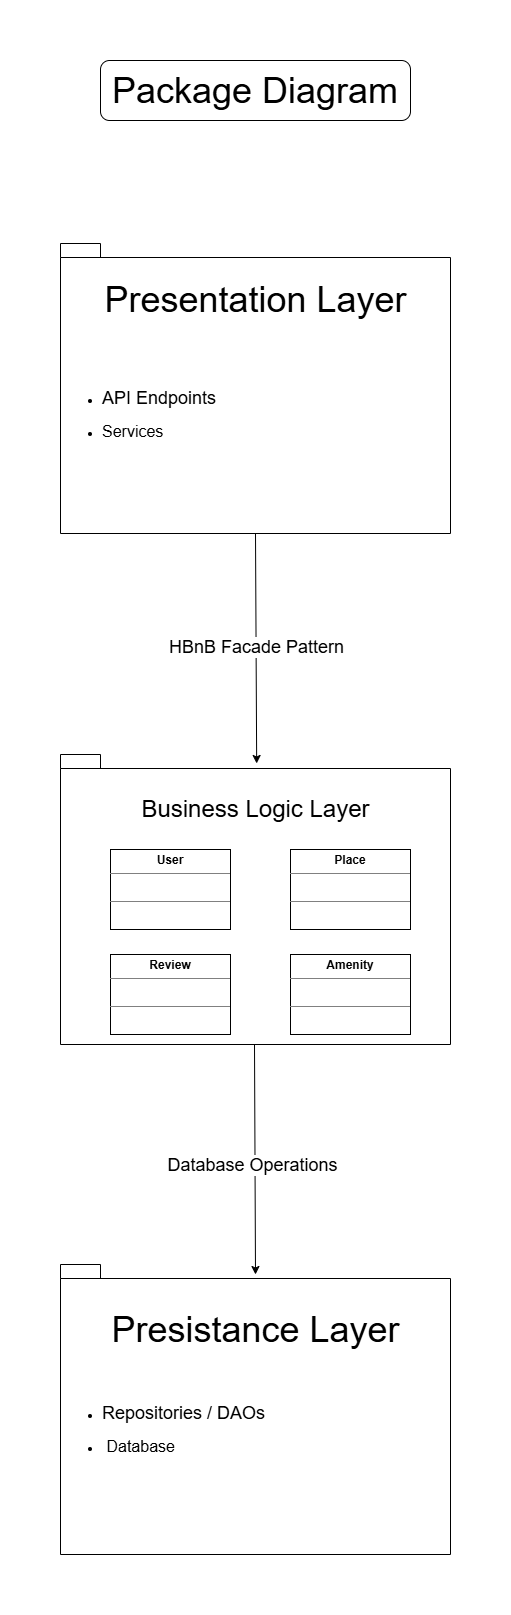

The diagram above was exported from draw.io. Its source (the exported page's mxGraphModel, read from the mxfile embedded in the PNG):
<mxGraphModel dx="4011" dy="1803" grid="1" gridSize="10" guides="1" tooltips="1" connect="1" arrows="1" fold="1" page="1" pageScale="1" pageWidth="827" pageHeight="1169" math="0" shadow="0">
  <root>
    <mxCell id="0" />
    <mxCell id="1" parent="0" />
    <mxCell id="DOUsLBnpec3coF6pmbFR-1" parent="1" style="shape=folder;fontStyle=1;spacingTop=10;tabWidth=40;tabHeight=14;tabPosition=left;html=1;whiteSpace=wrap;align=left;" value="" vertex="1">
      <mxGeometry height="290" width="390" x="260" y="443" as="geometry" />
    </mxCell>
    <mxCell id="DOUsLBnpec3coF6pmbFR-2" parent="1" style="shape=folder;fontStyle=1;spacingTop=10;tabWidth=40;tabHeight=14;tabPosition=left;html=1;whiteSpace=wrap;" value="" vertex="1">
      <mxGeometry height="290" width="390" x="260" y="954" as="geometry" />
    </mxCell>
    <mxCell id="DOUsLBnpec3coF6pmbFR-3" parent="1" style="shape=folder;fontStyle=1;spacingTop=10;tabWidth=40;tabHeight=14;tabPosition=left;html=1;whiteSpace=wrap;" value="" vertex="1">
      <mxGeometry height="290" width="390" x="260" y="1464" as="geometry" />
    </mxCell>
    <mxCell id="DOUsLBnpec3coF6pmbFR-4" edge="1" parent="1" source="DOUsLBnpec3coF6pmbFR-1" style="endArrow=classic;html=1;rounded=0;exitX=0.5;exitY=1;exitDx=0;exitDy=0;exitPerimeter=0;entryX=0.503;entryY=0.031;entryDx=0;entryDy=0;entryPerimeter=0;" target="DOUsLBnpec3coF6pmbFR-2" value="&lt;font style=&quot;font-size: 18px;&quot;&gt;HBnB Facade Pattern&lt;/font&gt;">
      <mxGeometry height="50" relative="1" width="50" as="geometry">
        <mxPoint x="660" y="1124" as="sourcePoint" />
        <mxPoint x="710" y="1074" as="targetPoint" />
      </mxGeometry>
    </mxCell>
    <mxCell id="DOUsLBnpec3coF6pmbFR-5" edge="1" parent="1" style="endArrow=classic;html=1;rounded=0;exitX=0.5;exitY=1;exitDx=0;exitDy=0;exitPerimeter=0;entryX=0.503;entryY=0.031;entryDx=0;entryDy=0;entryPerimeter=0;" value="">
      <mxGeometry height="50" relative="1" width="50" as="geometry">
        <mxPoint x="454" y="1244" as="sourcePoint" />
        <mxPoint x="455" y="1474" as="targetPoint" />
      </mxGeometry>
    </mxCell>
    <mxCell id="DOUsLBnpec3coF6pmbFR-6" connectable="0" parent="DOUsLBnpec3coF6pmbFR-5" style="edgeLabel;html=1;align=center;verticalAlign=middle;resizable=0;points=[];" value="&lt;span style=&quot;font-size: 18px;&quot;&gt;Database Operations&lt;/span&gt;" vertex="1">
      <mxGeometry relative="1" x="0.038" y="-4" as="geometry">
        <mxPoint as="offset" />
      </mxGeometry>
    </mxCell>
    <mxCell id="DOUsLBnpec3coF6pmbFR-7" parent="1" style="text;html=1;whiteSpace=wrap;strokeColor=none;fillColor=none;align=center;verticalAlign=middle;rounded=0;" value="&lt;font style=&quot;font-size: 24px;&quot;&gt;Business Logic Layer&lt;/font&gt;" vertex="1">
      <mxGeometry height="30" width="245" x="332.5" y="994" as="geometry" />
    </mxCell>
    <mxCell id="DOUsLBnpec3coF6pmbFR-8" parent="1" style="text;html=1;whiteSpace=wrap;strokeColor=none;fillColor=none;align=center;verticalAlign=middle;rounded=0;" value="&lt;font style=&quot;font-size: 36px;&quot;&gt;Presentation Layer&lt;/font&gt;" vertex="1">
      <mxGeometry height="30" width="345" x="282.5" y="484" as="geometry" />
    </mxCell>
    <mxCell id="DOUsLBnpec3coF6pmbFR-9" parent="1" style="text;html=1;whiteSpace=wrap;strokeColor=none;fillColor=none;align=center;verticalAlign=middle;rounded=0;" value="&lt;font style=&quot;font-size: 36px;&quot;&gt;Presistance Layer&lt;/font&gt;" vertex="1">
      <mxGeometry height="30" width="345" x="282.5" y="1514" as="geometry" />
    </mxCell>
    <mxCell id="DOUsLBnpec3coF6pmbFR-10" parent="1" style="text;html=1;whiteSpace=wrap;strokeColor=none;fillColor=none;align=left;verticalAlign=middle;rounded=0;" value="&lt;ul&gt;&lt;li&gt;&lt;font style=&quot;font-size: 18px;&quot;&gt;Repositories / DAOs&lt;/font&gt;&lt;/li&gt;&lt;/ul&gt;&lt;ul&gt;&lt;li&gt;&lt;font size=&quot;3&quot;&gt;&amp;nbsp;Database&lt;/font&gt;&lt;/li&gt;&lt;/ul&gt;&lt;div&gt;&lt;/div&gt;" vertex="1">
      <mxGeometry height="110" width="270" x="260" y="1574" as="geometry" />
    </mxCell>
    <mxCell id="DOUsLBnpec3coF6pmbFR-11" parent="1" style="text;html=1;whiteSpace=wrap;strokeColor=none;fillColor=none;align=left;verticalAlign=middle;rounded=0;" value="&lt;ul&gt;&lt;li&gt;&lt;span style=&quot;font-size: 18px;&quot;&gt;API Endpoints&lt;/span&gt;&lt;/li&gt;&lt;/ul&gt;&lt;ul&gt;&lt;li&gt;&lt;font size=&quot;3&quot;&gt;Services&lt;/font&gt;&lt;/li&gt;&lt;/ul&gt;&lt;div&gt;&lt;/div&gt;" vertex="1">
      <mxGeometry height="110" width="270" x="260" y="559" as="geometry" />
    </mxCell>
    <mxCell id="DOUsLBnpec3coF6pmbFR-12" parent="1" style="rounded=1;whiteSpace=wrap;html=1;align=center;" value="&lt;span style=&quot;font-size: 36px;&quot;&gt;Package Diagram&lt;/span&gt;" vertex="1">
      <mxGeometry height="60" width="310" x="300" y="260" as="geometry" />
    </mxCell>
    <mxCell id="DOUsLBnpec3coF6pmbFR-13" parent="1" style="verticalAlign=top;align=left;overflow=fill;html=1;whiteSpace=wrap;" value="&lt;p style=&quot;margin:0px;margin-top:4px;text-align:center;&quot;&gt;&lt;b&gt;Amenity&lt;/b&gt;&lt;/p&gt;&lt;hr size=&quot;1&quot; style=&quot;border-style:solid;&quot;&gt;&lt;p style=&quot;margin:0px;margin-left:4px;&quot;&gt;&lt;br&gt;&lt;/p&gt;&lt;hr size=&quot;1&quot; style=&quot;border-style:solid;&quot;&gt;&lt;p style=&quot;margin:0px;margin-left:4px;&quot;&gt;&lt;br&gt;&lt;/p&gt;" vertex="1">
      <mxGeometry height="80" width="120" x="490" y="1154" as="geometry" />
    </mxCell>
    <mxCell id="DOUsLBnpec3coF6pmbFR-14" parent="1" style="verticalAlign=top;align=left;overflow=fill;html=1;whiteSpace=wrap;" value="&lt;p style=&quot;margin:0px;margin-top:4px;text-align:center;&quot;&gt;&lt;b&gt;Place&lt;/b&gt;&lt;/p&gt;&lt;hr size=&quot;1&quot; style=&quot;border-style:solid;&quot;&gt;&lt;p style=&quot;margin:0px;margin-left:4px;&quot;&gt;&lt;br&gt;&lt;/p&gt;&lt;hr size=&quot;1&quot; style=&quot;border-style:solid;&quot;&gt;&lt;p style=&quot;margin:0px;margin-left:4px;&quot;&gt;&lt;br&gt;&lt;/p&gt;" vertex="1">
      <mxGeometry height="80" width="120" x="490" y="1049" as="geometry" />
    </mxCell>
    <mxCell id="DOUsLBnpec3coF6pmbFR-15" parent="1" style="verticalAlign=top;align=left;overflow=fill;html=1;whiteSpace=wrap;" value="&lt;p style=&quot;margin:0px;margin-top:4px;text-align:center;&quot;&gt;&lt;b&gt;User&lt;/b&gt;&lt;/p&gt;&lt;hr size=&quot;1&quot; style=&quot;border-style:solid;&quot;&gt;&lt;p style=&quot;margin:0px;margin-left:4px;&quot;&gt;&lt;br&gt;&lt;/p&gt;&lt;hr size=&quot;1&quot; style=&quot;border-style:solid;&quot;&gt;&lt;p style=&quot;margin:0px;margin-left:4px;&quot;&gt;&lt;br&gt;&lt;/p&gt;" vertex="1">
      <mxGeometry height="80" width="120" x="310" y="1049" as="geometry" />
    </mxCell>
    <mxCell id="DOUsLBnpec3coF6pmbFR-16" parent="1" style="verticalAlign=top;align=left;overflow=fill;html=1;whiteSpace=wrap;" value="&lt;p style=&quot;margin:0px;margin-top:4px;text-align:center;&quot;&gt;&lt;b&gt;Review&lt;/b&gt;&lt;/p&gt;&lt;hr size=&quot;1&quot; style=&quot;border-style:solid;&quot;&gt;&lt;p style=&quot;margin:0px;margin-left:4px;&quot;&gt;&lt;br&gt;&lt;/p&gt;&lt;hr size=&quot;1&quot; style=&quot;border-style:solid;&quot;&gt;&lt;p style=&quot;margin:0px;margin-left:4px;&quot;&gt;&lt;br&gt;&lt;/p&gt;" vertex="1">
      <mxGeometry height="80" width="120" x="310" y="1154" as="geometry" />
    </mxCell>
  </root>
</mxGraphModel>